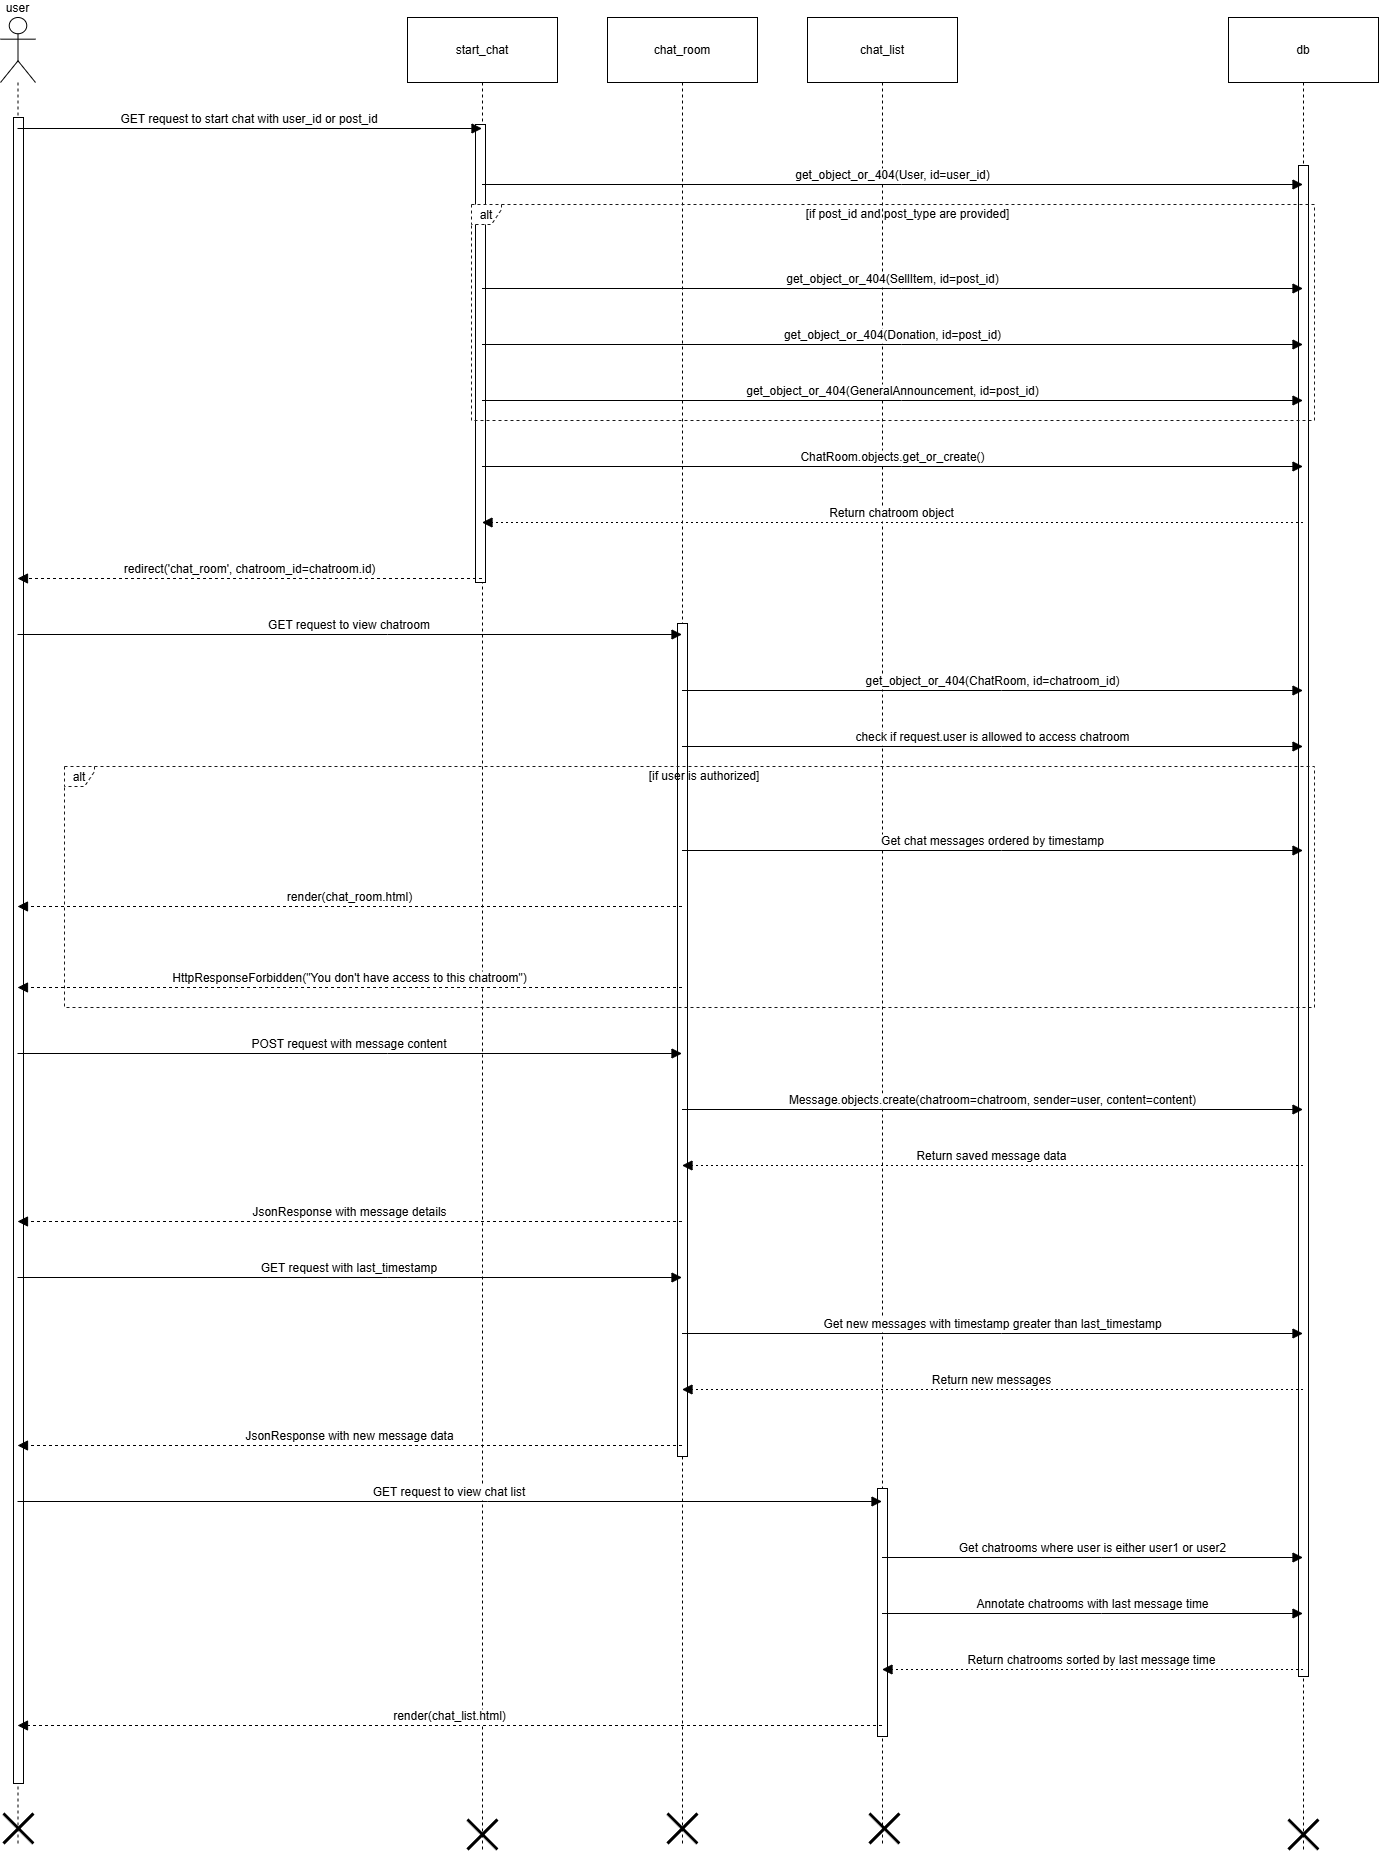

The diagram above was exported from draw.io. Its source (the exported page's mxGraphModel, read from the mxfile embedded in the PNG):
<mxGraphModel dx="2394" dy="1294" grid="0" gridSize="10" guides="1" tooltips="1" connect="1" arrows="1" fold="1" page="0" pageScale="1" pageWidth="827" pageHeight="1169" math="0" shadow="0">
  <root>
    <mxCell id="0" />
    <mxCell id="1" parent="0" />
    <mxCell id="9Jkht5usl74D8uLCR5jB-1" value="user" style="shape=umlLifeline;perimeter=lifelinePerimeter;whiteSpace=wrap;container=1;dropTarget=0;collapsible=0;recursiveResize=0;outlineConnect=0;portConstraint=eastwest;newEdgeStyle={&quot;edgeStyle&quot;:&quot;elbowEdgeStyle&quot;,&quot;elbow&quot;:&quot;vertical&quot;,&quot;curved&quot;:0,&quot;rounded&quot;:0};participant=umlActor;verticalAlign=bottom;labelPosition=center;verticalLabelPosition=top;align=center;size=65;" vertex="1" parent="1">
      <mxGeometry x="20" y="20" width="35" height="1826" as="geometry" />
    </mxCell>
    <mxCell id="9Jkht5usl74D8uLCR5jB-39" value="" style="html=1;points=[[0,0,0,0,5],[0,1,0,0,-5],[1,0,0,0,5],[1,1,0,0,-5]];perimeter=orthogonalPerimeter;outlineConnect=0;targetShapes=umlLifeline;portConstraint=eastwest;newEdgeStyle={&quot;curved&quot;:0,&quot;rounded&quot;:0};" vertex="1" parent="9Jkht5usl74D8uLCR5jB-1">
      <mxGeometry x="13" y="100" width="10" height="1666" as="geometry" />
    </mxCell>
    <mxCell id="9Jkht5usl74D8uLCR5jB-44" value="" style="shape=umlDestroy;whiteSpace=wrap;html=1;strokeWidth=3;targetShapes=umlLifeline;" vertex="1" parent="9Jkht5usl74D8uLCR5jB-1">
      <mxGeometry x="3" y="1796" width="30" height="30" as="geometry" />
    </mxCell>
    <mxCell id="9Jkht5usl74D8uLCR5jB-2" value="start_chat" style="shape=umlLifeline;perimeter=lifelinePerimeter;whiteSpace=wrap;container=1;dropTarget=0;collapsible=0;recursiveResize=0;outlineConnect=0;portConstraint=eastwest;newEdgeStyle={&quot;edgeStyle&quot;:&quot;elbowEdgeStyle&quot;,&quot;elbow&quot;:&quot;vertical&quot;,&quot;curved&quot;:0,&quot;rounded&quot;:0};size=65;" vertex="1" parent="1">
      <mxGeometry x="427" y="20" width="150" height="1832" as="geometry" />
    </mxCell>
    <mxCell id="9Jkht5usl74D8uLCR5jB-40" value="" style="html=1;points=[[0,0,0,0,5],[0,1,0,0,-5],[1,0,0,0,5],[1,1,0,0,-5]];perimeter=orthogonalPerimeter;outlineConnect=0;targetShapes=umlLifeline;portConstraint=eastwest;newEdgeStyle={&quot;curved&quot;:0,&quot;rounded&quot;:0};" vertex="1" parent="9Jkht5usl74D8uLCR5jB-2">
      <mxGeometry x="68" y="107" width="10" height="458" as="geometry" />
    </mxCell>
    <mxCell id="9Jkht5usl74D8uLCR5jB-45" value="" style="shape=umlDestroy;whiteSpace=wrap;html=1;strokeWidth=3;targetShapes=umlLifeline;" vertex="1" parent="9Jkht5usl74D8uLCR5jB-2">
      <mxGeometry x="60" y="1802" width="30" height="30" as="geometry" />
    </mxCell>
    <mxCell id="9Jkht5usl74D8uLCR5jB-3" value="chat_room" style="shape=umlLifeline;perimeter=lifelinePerimeter;whiteSpace=wrap;container=1;dropTarget=0;collapsible=0;recursiveResize=0;outlineConnect=0;portConstraint=eastwest;newEdgeStyle={&quot;edgeStyle&quot;:&quot;elbowEdgeStyle&quot;,&quot;elbow&quot;:&quot;vertical&quot;,&quot;curved&quot;:0,&quot;rounded&quot;:0};size=65;" vertex="1" parent="1">
      <mxGeometry x="627" y="20" width="150" height="1826" as="geometry" />
    </mxCell>
    <mxCell id="9Jkht5usl74D8uLCR5jB-41" value="" style="html=1;points=[[0,0,0,0,5],[0,1,0,0,-5],[1,0,0,0,5],[1,1,0,0,-5]];perimeter=orthogonalPerimeter;outlineConnect=0;targetShapes=umlLifeline;portConstraint=eastwest;newEdgeStyle={&quot;curved&quot;:0,&quot;rounded&quot;:0};" vertex="1" parent="9Jkht5usl74D8uLCR5jB-3">
      <mxGeometry x="70" y="606" width="10" height="833" as="geometry" />
    </mxCell>
    <mxCell id="9Jkht5usl74D8uLCR5jB-46" value="" style="shape=umlDestroy;whiteSpace=wrap;html=1;strokeWidth=3;targetShapes=umlLifeline;" vertex="1" parent="9Jkht5usl74D8uLCR5jB-3">
      <mxGeometry x="60" y="1796" width="30" height="30" as="geometry" />
    </mxCell>
    <mxCell id="9Jkht5usl74D8uLCR5jB-4" value="chat_list" style="shape=umlLifeline;perimeter=lifelinePerimeter;whiteSpace=wrap;container=1;dropTarget=0;collapsible=0;recursiveResize=0;outlineConnect=0;portConstraint=eastwest;newEdgeStyle={&quot;edgeStyle&quot;:&quot;elbowEdgeStyle&quot;,&quot;elbow&quot;:&quot;vertical&quot;,&quot;curved&quot;:0,&quot;rounded&quot;:0};size=65;" vertex="1" parent="1">
      <mxGeometry x="827" y="20" width="150" height="1826" as="geometry" />
    </mxCell>
    <mxCell id="9Jkht5usl74D8uLCR5jB-43" value="" style="html=1;points=[[0,0,0,0,5],[0,1,0,0,-5],[1,0,0,0,5],[1,1,0,0,-5]];perimeter=orthogonalPerimeter;outlineConnect=0;targetShapes=umlLifeline;portConstraint=eastwest;newEdgeStyle={&quot;curved&quot;:0,&quot;rounded&quot;:0};" vertex="1" parent="9Jkht5usl74D8uLCR5jB-4">
      <mxGeometry x="70" y="1471" width="10" height="248" as="geometry" />
    </mxCell>
    <mxCell id="9Jkht5usl74D8uLCR5jB-47" value="" style="shape=umlDestroy;whiteSpace=wrap;html=1;strokeWidth=3;targetShapes=umlLifeline;" vertex="1" parent="9Jkht5usl74D8uLCR5jB-4">
      <mxGeometry x="62" y="1796" width="30" height="30" as="geometry" />
    </mxCell>
    <mxCell id="9Jkht5usl74D8uLCR5jB-5" value="db" style="shape=umlLifeline;perimeter=lifelinePerimeter;whiteSpace=wrap;container=1;dropTarget=0;collapsible=0;recursiveResize=0;outlineConnect=0;portConstraint=eastwest;newEdgeStyle={&quot;edgeStyle&quot;:&quot;elbowEdgeStyle&quot;,&quot;elbow&quot;:&quot;vertical&quot;,&quot;curved&quot;:0,&quot;rounded&quot;:0};size=65;" vertex="1" parent="1">
      <mxGeometry x="1248" y="20" width="150" height="1832" as="geometry" />
    </mxCell>
    <mxCell id="9Jkht5usl74D8uLCR5jB-42" value="" style="html=1;points=[[0,0,0,0,5],[0,1,0,0,-5],[1,0,0,0,5],[1,1,0,0,-5]];perimeter=orthogonalPerimeter;outlineConnect=0;targetShapes=umlLifeline;portConstraint=eastwest;newEdgeStyle={&quot;curved&quot;:0,&quot;rounded&quot;:0};" vertex="1" parent="9Jkht5usl74D8uLCR5jB-5">
      <mxGeometry x="70" y="148" width="10" height="1511" as="geometry" />
    </mxCell>
    <mxCell id="9Jkht5usl74D8uLCR5jB-48" value="" style="shape=umlDestroy;whiteSpace=wrap;html=1;strokeWidth=3;targetShapes=umlLifeline;" vertex="1" parent="9Jkht5usl74D8uLCR5jB-5">
      <mxGeometry x="60" y="1802" width="30" height="30" as="geometry" />
    </mxCell>
    <mxCell id="9Jkht5usl74D8uLCR5jB-6" value="alt" style="shape=umlFrame;dashed=1;pointerEvents=0;dropTarget=0;strokeColor=#1A1A1A;height=20;width=30" vertex="1" parent="1">
      <mxGeometry x="491" y="207" width="843" height="216" as="geometry" />
    </mxCell>
    <mxCell id="9Jkht5usl74D8uLCR5jB-7" value="[if post_id and post_type are provided]" style="text;strokeColor=none;fillColor=none;align=center;verticalAlign=middle;whiteSpace=wrap;" vertex="1" parent="9Jkht5usl74D8uLCR5jB-6">
      <mxGeometry x="30" width="813" height="20" as="geometry" />
    </mxCell>
    <mxCell id="9Jkht5usl74D8uLCR5jB-8" value="alt" style="shape=umlFrame;dashed=1;pointerEvents=0;dropTarget=0;strokeColor=#1A1A1A;height=20;width=30" vertex="1" parent="1">
      <mxGeometry x="84" y="769" width="1250" height="241" as="geometry" />
    </mxCell>
    <mxCell id="9Jkht5usl74D8uLCR5jB-9" value="[if user is authorized]" style="text;strokeColor=none;fillColor=none;align=center;verticalAlign=middle;whiteSpace=wrap;" vertex="1" parent="9Jkht5usl74D8uLCR5jB-8">
      <mxGeometry x="30" width="1220" height="20" as="geometry" />
    </mxCell>
    <mxCell id="9Jkht5usl74D8uLCR5jB-10" value="" style="shape=line;dashed=1;whiteSpace=wrap;verticalAlign=top;labelPosition=center;verticalLabelPosition=middle;align=center;strokeColor=#B3B3B3;" vertex="1" parent="9Jkht5usl74D8uLCR5jB-8">
      <mxGeometry y="165" width="1250" as="geometry" />
    </mxCell>
    <mxCell id="9Jkht5usl74D8uLCR5jB-11" value="GET request to start chat with user_id or post_id" style="verticalAlign=bottom;edgeStyle=elbowEdgeStyle;elbow=vertical;curved=0;rounded=0;endArrow=block;fontSize=12;startSize=8;endSize=8;" edge="1" parent="1" source="9Jkht5usl74D8uLCR5jB-1" target="9Jkht5usl74D8uLCR5jB-2">
      <mxGeometry relative="1" as="geometry">
        <Array as="points">
          <mxPoint x="307" y="131" />
        </Array>
      </mxGeometry>
    </mxCell>
    <mxCell id="9Jkht5usl74D8uLCR5jB-12" value="get_object_or_404(User, id=user_id)" style="verticalAlign=bottom;edgeStyle=elbowEdgeStyle;elbow=vertical;curved=0;rounded=0;endArrow=block;fontSize=12;startSize=8;endSize=8;" edge="1" parent="1" source="9Jkht5usl74D8uLCR5jB-2" target="9Jkht5usl74D8uLCR5jB-5">
      <mxGeometry relative="1" as="geometry">
        <Array as="points">
          <mxPoint x="921" y="187" />
        </Array>
      </mxGeometry>
    </mxCell>
    <mxCell id="9Jkht5usl74D8uLCR5jB-13" value="get_object_or_404(SellItem, id=post_id)" style="verticalAlign=bottom;edgeStyle=elbowEdgeStyle;elbow=vertical;curved=0;rounded=0;endArrow=block;fontSize=12;startSize=8;endSize=8;" edge="1" parent="1" source="9Jkht5usl74D8uLCR5jB-2" target="9Jkht5usl74D8uLCR5jB-5">
      <mxGeometry relative="1" as="geometry">
        <Array as="points">
          <mxPoint x="921" y="291" />
        </Array>
      </mxGeometry>
    </mxCell>
    <mxCell id="9Jkht5usl74D8uLCR5jB-14" value="get_object_or_404(Donation, id=post_id)" style="verticalAlign=bottom;edgeStyle=elbowEdgeStyle;elbow=vertical;curved=0;rounded=0;endArrow=block;fontSize=12;startSize=8;endSize=8;" edge="1" parent="1" source="9Jkht5usl74D8uLCR5jB-2" target="9Jkht5usl74D8uLCR5jB-5">
      <mxGeometry relative="1" as="geometry">
        <Array as="points">
          <mxPoint x="921" y="347" />
        </Array>
      </mxGeometry>
    </mxCell>
    <mxCell id="9Jkht5usl74D8uLCR5jB-15" value="get_object_or_404(GeneralAnnouncement, id=post_id)" style="verticalAlign=bottom;edgeStyle=elbowEdgeStyle;elbow=vertical;curved=0;rounded=0;endArrow=block;fontSize=12;startSize=8;endSize=8;" edge="1" parent="1" source="9Jkht5usl74D8uLCR5jB-2" target="9Jkht5usl74D8uLCR5jB-5">
      <mxGeometry relative="1" as="geometry">
        <Array as="points">
          <mxPoint x="921" y="403" />
        </Array>
      </mxGeometry>
    </mxCell>
    <mxCell id="9Jkht5usl74D8uLCR5jB-16" value="ChatRoom.objects.get_or_create()" style="verticalAlign=bottom;edgeStyle=elbowEdgeStyle;elbow=vertical;curved=0;rounded=0;endArrow=block;fontSize=12;startSize=8;endSize=8;" edge="1" parent="1" source="9Jkht5usl74D8uLCR5jB-2" target="9Jkht5usl74D8uLCR5jB-5">
      <mxGeometry relative="1" as="geometry">
        <Array as="points">
          <mxPoint x="921" y="469" />
        </Array>
      </mxGeometry>
    </mxCell>
    <mxCell id="9Jkht5usl74D8uLCR5jB-17" value="Return chatroom object" style="verticalAlign=bottom;edgeStyle=elbowEdgeStyle;elbow=vertical;curved=0;rounded=0;dashed=1;dashPattern=2 3;endArrow=block;fontSize=12;startSize=8;endSize=8;" edge="1" parent="1" source="9Jkht5usl74D8uLCR5jB-5" target="9Jkht5usl74D8uLCR5jB-2">
      <mxGeometry relative="1" as="geometry">
        <Array as="points">
          <mxPoint x="924" y="525" />
        </Array>
      </mxGeometry>
    </mxCell>
    <mxCell id="9Jkht5usl74D8uLCR5jB-18" value="redirect('chat_room', chatroom_id=chatroom.id)" style="verticalAlign=bottom;edgeStyle=elbowEdgeStyle;elbow=vertical;curved=0;rounded=0;endArrow=block;fontSize=12;startSize=8;endSize=8;dashed=1;" edge="1" parent="1" source="9Jkht5usl74D8uLCR5jB-2" target="9Jkht5usl74D8uLCR5jB-1">
      <mxGeometry relative="1" as="geometry">
        <Array as="points">
          <mxPoint x="310" y="581" />
        </Array>
      </mxGeometry>
    </mxCell>
    <mxCell id="9Jkht5usl74D8uLCR5jB-19" value="GET request to view chatroom" style="verticalAlign=bottom;edgeStyle=elbowEdgeStyle;elbow=vertical;curved=0;rounded=0;endArrow=block;fontSize=12;startSize=8;endSize=8;" edge="1" parent="1" source="9Jkht5usl74D8uLCR5jB-1" target="9Jkht5usl74D8uLCR5jB-3">
      <mxGeometry relative="1" as="geometry">
        <Array as="points">
          <mxPoint x="407" y="637" />
        </Array>
      </mxGeometry>
    </mxCell>
    <mxCell id="9Jkht5usl74D8uLCR5jB-20" value="get_object_or_404(ChatRoom, id=chatroom_id)" style="verticalAlign=bottom;edgeStyle=elbowEdgeStyle;elbow=vertical;curved=0;rounded=0;endArrow=block;fontSize=12;startSize=8;endSize=8;" edge="1" parent="1" source="9Jkht5usl74D8uLCR5jB-3" target="9Jkht5usl74D8uLCR5jB-5">
      <mxGeometry relative="1" as="geometry">
        <Array as="points">
          <mxPoint x="1021" y="693" />
        </Array>
      </mxGeometry>
    </mxCell>
    <mxCell id="9Jkht5usl74D8uLCR5jB-21" value="check if request.user is allowed to access chatroom" style="verticalAlign=bottom;edgeStyle=elbowEdgeStyle;elbow=vertical;curved=0;rounded=0;endArrow=block;fontSize=12;startSize=8;endSize=8;" edge="1" parent="1" source="9Jkht5usl74D8uLCR5jB-3" target="9Jkht5usl74D8uLCR5jB-5">
      <mxGeometry relative="1" as="geometry">
        <Array as="points">
          <mxPoint x="1021" y="749" />
        </Array>
      </mxGeometry>
    </mxCell>
    <mxCell id="9Jkht5usl74D8uLCR5jB-22" value="Get chat messages ordered by timestamp" style="verticalAlign=bottom;edgeStyle=elbowEdgeStyle;elbow=vertical;curved=0;rounded=0;endArrow=block;fontSize=12;startSize=8;endSize=8;" edge="1" parent="1" source="9Jkht5usl74D8uLCR5jB-3" target="9Jkht5usl74D8uLCR5jB-5">
      <mxGeometry relative="1" as="geometry">
        <Array as="points">
          <mxPoint x="1021" y="853" />
        </Array>
      </mxGeometry>
    </mxCell>
    <mxCell id="9Jkht5usl74D8uLCR5jB-23" value="render(chat_room.html)" style="verticalAlign=bottom;edgeStyle=elbowEdgeStyle;elbow=vertical;curved=0;rounded=0;endArrow=block;fontSize=12;startSize=8;endSize=8;dashed=1;" edge="1" parent="1" source="9Jkht5usl74D8uLCR5jB-3" target="9Jkht5usl74D8uLCR5jB-1">
      <mxGeometry relative="1" as="geometry">
        <Array as="points">
          <mxPoint x="410" y="909" />
        </Array>
      </mxGeometry>
    </mxCell>
    <mxCell id="9Jkht5usl74D8uLCR5jB-24" value="HttpResponseForbidden(&quot;You don't have access to this chatroom&quot;)" style="verticalAlign=bottom;edgeStyle=elbowEdgeStyle;elbow=vertical;curved=0;rounded=0;endArrow=block;fontSize=12;startSize=8;endSize=8;dashed=1;" edge="1" parent="1" source="9Jkht5usl74D8uLCR5jB-3" target="9Jkht5usl74D8uLCR5jB-1">
      <mxGeometry relative="1" as="geometry">
        <Array as="points">
          <mxPoint x="410" y="990" />
        </Array>
      </mxGeometry>
    </mxCell>
    <mxCell id="9Jkht5usl74D8uLCR5jB-25" value="POST request with message content" style="verticalAlign=bottom;edgeStyle=elbowEdgeStyle;elbow=vertical;curved=0;rounded=0;endArrow=block;fontSize=12;startSize=8;endSize=8;" edge="1" parent="1" source="9Jkht5usl74D8uLCR5jB-1" target="9Jkht5usl74D8uLCR5jB-3">
      <mxGeometry relative="1" as="geometry">
        <Array as="points">
          <mxPoint x="407" y="1056" />
        </Array>
      </mxGeometry>
    </mxCell>
    <mxCell id="9Jkht5usl74D8uLCR5jB-26" value="Message.objects.create(chatroom=chatroom, sender=user, content=content)" style="verticalAlign=bottom;edgeStyle=elbowEdgeStyle;elbow=vertical;curved=0;rounded=0;endArrow=block;fontSize=12;startSize=8;endSize=8;" edge="1" parent="1" source="9Jkht5usl74D8uLCR5jB-3" target="9Jkht5usl74D8uLCR5jB-5">
      <mxGeometry relative="1" as="geometry">
        <Array as="points">
          <mxPoint x="1021" y="1112" />
        </Array>
      </mxGeometry>
    </mxCell>
    <mxCell id="9Jkht5usl74D8uLCR5jB-27" value="Return saved message data" style="verticalAlign=bottom;edgeStyle=elbowEdgeStyle;elbow=vertical;curved=0;rounded=0;dashed=1;dashPattern=2 3;endArrow=block;fontSize=12;startSize=8;endSize=8;" edge="1" parent="1" source="9Jkht5usl74D8uLCR5jB-5" target="9Jkht5usl74D8uLCR5jB-3">
      <mxGeometry relative="1" as="geometry">
        <Array as="points">
          <mxPoint x="1024" y="1168" />
        </Array>
      </mxGeometry>
    </mxCell>
    <mxCell id="9Jkht5usl74D8uLCR5jB-28" value="JsonResponse with message details" style="verticalAlign=bottom;edgeStyle=elbowEdgeStyle;elbow=vertical;curved=0;rounded=0;endArrow=block;fontSize=12;startSize=8;endSize=8;dashed=1;" edge="1" parent="1" source="9Jkht5usl74D8uLCR5jB-3" target="9Jkht5usl74D8uLCR5jB-1">
      <mxGeometry relative="1" as="geometry">
        <Array as="points">
          <mxPoint x="410" y="1224" />
        </Array>
      </mxGeometry>
    </mxCell>
    <mxCell id="9Jkht5usl74D8uLCR5jB-29" value="GET request with last_timestamp" style="verticalAlign=bottom;edgeStyle=elbowEdgeStyle;elbow=vertical;curved=0;rounded=0;endArrow=block;fontSize=12;startSize=8;endSize=8;" edge="1" parent="1" source="9Jkht5usl74D8uLCR5jB-1" target="9Jkht5usl74D8uLCR5jB-3">
      <mxGeometry relative="1" as="geometry">
        <Array as="points">
          <mxPoint x="407" y="1280" />
        </Array>
      </mxGeometry>
    </mxCell>
    <mxCell id="9Jkht5usl74D8uLCR5jB-30" value="Get new messages with timestamp greater than last_timestamp" style="verticalAlign=bottom;edgeStyle=elbowEdgeStyle;elbow=vertical;curved=0;rounded=0;endArrow=block;fontSize=12;startSize=8;endSize=8;" edge="1" parent="1" source="9Jkht5usl74D8uLCR5jB-3" target="9Jkht5usl74D8uLCR5jB-5">
      <mxGeometry relative="1" as="geometry">
        <Array as="points">
          <mxPoint x="1021" y="1336" />
        </Array>
      </mxGeometry>
    </mxCell>
    <mxCell id="9Jkht5usl74D8uLCR5jB-31" value="Return new messages" style="verticalAlign=bottom;edgeStyle=elbowEdgeStyle;elbow=vertical;curved=0;rounded=0;dashed=1;dashPattern=2 3;endArrow=block;fontSize=12;startSize=8;endSize=8;" edge="1" parent="1" source="9Jkht5usl74D8uLCR5jB-5" target="9Jkht5usl74D8uLCR5jB-3">
      <mxGeometry relative="1" as="geometry">
        <Array as="points">
          <mxPoint x="1024" y="1392" />
        </Array>
      </mxGeometry>
    </mxCell>
    <mxCell id="9Jkht5usl74D8uLCR5jB-32" value="JsonResponse with new message data" style="verticalAlign=bottom;edgeStyle=elbowEdgeStyle;elbow=vertical;curved=0;rounded=0;endArrow=block;fontSize=12;startSize=8;endSize=8;dashed=1;" edge="1" parent="1" source="9Jkht5usl74D8uLCR5jB-3" target="9Jkht5usl74D8uLCR5jB-1">
      <mxGeometry relative="1" as="geometry">
        <Array as="points">
          <mxPoint x="410" y="1448" />
        </Array>
      </mxGeometry>
    </mxCell>
    <mxCell id="9Jkht5usl74D8uLCR5jB-33" value="GET request to view chat list" style="verticalAlign=bottom;edgeStyle=elbowEdgeStyle;elbow=vertical;curved=0;rounded=0;endArrow=block;fontSize=12;startSize=8;endSize=8;" edge="1" parent="1" source="9Jkht5usl74D8uLCR5jB-1" target="9Jkht5usl74D8uLCR5jB-4">
      <mxGeometry relative="1" as="geometry">
        <Array as="points">
          <mxPoint x="507" y="1504" />
        </Array>
      </mxGeometry>
    </mxCell>
    <mxCell id="9Jkht5usl74D8uLCR5jB-34" value="Get chatrooms where user is either user1 or user2" style="verticalAlign=bottom;edgeStyle=elbowEdgeStyle;elbow=vertical;curved=0;rounded=0;endArrow=block;fontSize=12;startSize=8;endSize=8;" edge="1" parent="1" source="9Jkht5usl74D8uLCR5jB-4" target="9Jkht5usl74D8uLCR5jB-5">
      <mxGeometry relative="1" as="geometry">
        <Array as="points">
          <mxPoint x="1121" y="1560" />
        </Array>
      </mxGeometry>
    </mxCell>
    <mxCell id="9Jkht5usl74D8uLCR5jB-35" value="Annotate chatrooms with last message time" style="verticalAlign=bottom;edgeStyle=elbowEdgeStyle;elbow=vertical;curved=0;rounded=0;endArrow=block;fontSize=12;startSize=8;endSize=8;" edge="1" parent="1" source="9Jkht5usl74D8uLCR5jB-4" target="9Jkht5usl74D8uLCR5jB-5">
      <mxGeometry relative="1" as="geometry">
        <Array as="points">
          <mxPoint x="1121" y="1616" />
        </Array>
      </mxGeometry>
    </mxCell>
    <mxCell id="9Jkht5usl74D8uLCR5jB-36" value="Return chatrooms sorted by last message time" style="verticalAlign=bottom;edgeStyle=elbowEdgeStyle;elbow=vertical;curved=0;rounded=0;dashed=1;dashPattern=2 3;endArrow=block;fontSize=12;startSize=8;endSize=8;" edge="1" parent="1" source="9Jkht5usl74D8uLCR5jB-5" target="9Jkht5usl74D8uLCR5jB-4">
      <mxGeometry relative="1" as="geometry">
        <Array as="points">
          <mxPoint x="1124" y="1672" />
        </Array>
      </mxGeometry>
    </mxCell>
    <mxCell id="9Jkht5usl74D8uLCR5jB-37" value="render(chat_list.html)" style="verticalAlign=bottom;edgeStyle=elbowEdgeStyle;elbow=vertical;curved=0;rounded=0;endArrow=block;fontSize=12;startSize=8;endSize=8;dashed=1;" edge="1" parent="1" source="9Jkht5usl74D8uLCR5jB-4" target="9Jkht5usl74D8uLCR5jB-1">
      <mxGeometry relative="1" as="geometry">
        <Array as="points">
          <mxPoint x="510" y="1728" />
        </Array>
      </mxGeometry>
    </mxCell>
  </root>
</mxGraphModel>